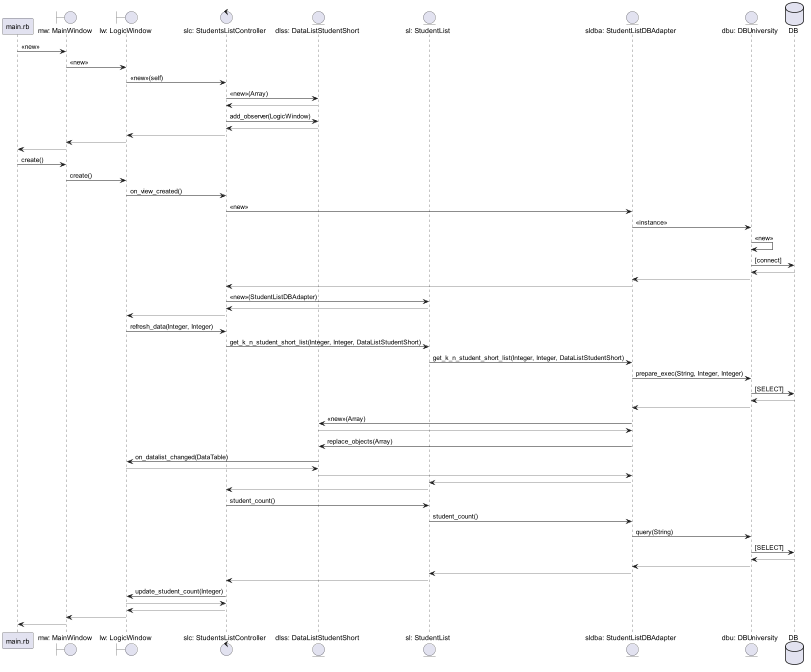

The diagram above was rendered by PlantUML. Its source (embedded in the PNG):
@startuml
 participant "main.rb"                       as main




 boundary    "mw: MainWindow"                as mw
 boundary    "lw: LogicWindow"               as lw
 control     "slc: StudentsListController"    as slc
 entity      "dlss: DataListStudentShort"    as dlss
 entity      "sl: StudentList"       as sl
 entity      "sldba: StudentListDBAdapter"         as sldba
 entity      "dbu: DBUniversity"            as dbu

 database    DB                              as db

 main -> mw : <<new>>
 mw -> lw : <<new>>
 lw -> slc : <<new>>(self)
 slc -> dlss : <<new>>(Array)
 dlss --> slc
 slc -> dlss : add_observer(LogicWindow)
 dlss --> slc
 slc --> lw
 lw --> mw
 mw --> main

 main -> mw : create()
 mw -> lw : create()
 lw -> slc : on_view_created()
 slc -> sldba : <<new>>
 sldba -> dbu : <<instance>>
 dbu -> dbu : <<new>>
 dbu -> db : [connect]
 db --> dbu
 dbu --> sldba
 sldba --> slc
 slc -> sl : <<new>>(StudentListDBAdapter)
 sl --> slc
 slc --> lw

 lw -> slc : refresh_data(Integer, Integer)
 slc -> sl : get_k_n_student_short_list(Integer, Integer, DataListStudentShort)
 sl -> sldba : get_k_n_student_short_list(Integer, Integer, DataListStudentShort)
 sldba -> dbu : prepare_exec(String, Integer, Integer)
 dbu -> db : [SELECT]
 db --> dbu
 dbu --> sldba
 sldba -> dlss : <<new>>(Array)
 dlss --> sldba
 sldba -> dlss : replace_objects(Array)
 dlss -> lw : on_datalist_changed(DataTable)
 lw --> dlss
 dlss --> sldba
 sldba --> sl
 sl --> slc

 slc -> sl : student_count()
 sl -> sldba : student_count()
 sldba -> dbu: query(String)
 dbu -> db : [SELECT]
 db --> dbu
 dbu --> sldba
 sldba --> sl
 sl --> slc
 slc -> lw : update_student_count(Integer)
 lw --> slc
 slc --> lw
 lw --> mw
 mw --> main



 @enduml